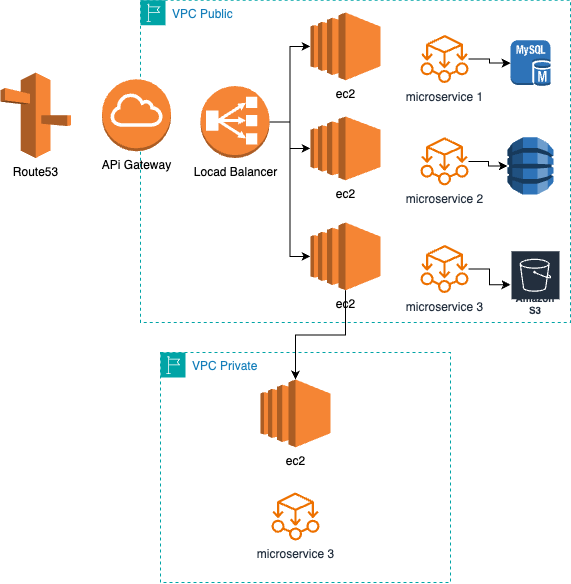

The diagram above was exported from draw.io. Its source (the exported page's mxGraphModel, read from the mxfile embedded in the PNG):
<mxGraphModel dx="1382" dy="761" grid="1" gridSize="10" guides="1" tooltips="1" connect="1" arrows="1" fold="1" page="1" pageScale="1" pageWidth="827" pageHeight="1169" math="0" shadow="0">
  <root>
    <mxCell id="0" />
    <mxCell id="1" parent="0" />
    <mxCell id="5wrKwHZqVC8qLzZ8ec0a-2" value="VPC Public" style="points=[[0,0],[0.25,0],[0.5,0],[0.75,0],[1,0],[1,0.25],[1,0.5],[1,0.75],[1,1],[0.75,1],[0.5,1],[0.25,1],[0,1],[0,0.75],[0,0.5],[0,0.25]];outlineConnect=0;gradientColor=none;html=1;whiteSpace=wrap;fontSize=12;fontStyle=0;container=1;pointerEvents=0;collapsible=0;recursiveResize=0;shape=mxgraph.aws4.group;grIcon=mxgraph.aws4.group_region;strokeColor=#00A4A6;fillColor=none;verticalAlign=top;align=left;spacingLeft=30;fontColor=#147EBA;dashed=1;" vertex="1" parent="1">
      <mxGeometry x="340" y="137.75" width="430" height="322.25" as="geometry" />
    </mxCell>
    <mxCell id="5wrKwHZqVC8qLzZ8ec0a-10" style="edgeStyle=orthogonalEdgeStyle;rounded=0;orthogonalLoop=1;jettySize=auto;html=1;exitX=1;exitY=0.5;exitDx=0;exitDy=0;exitPerimeter=0;" edge="1" parent="5wrKwHZqVC8qLzZ8ec0a-2" source="5wrKwHZqVC8qLzZ8ec0a-5" target="5wrKwHZqVC8qLzZ8ec0a-8">
      <mxGeometry relative="1" as="geometry" />
    </mxCell>
    <mxCell id="5wrKwHZqVC8qLzZ8ec0a-5" value="Locad Balancer" style="outlineConnect=0;dashed=0;verticalLabelPosition=bottom;verticalAlign=top;align=center;html=1;shape=mxgraph.aws3.classic_load_balancer;fillColor=#F58536;gradientColor=none;" vertex="1" parent="5wrKwHZqVC8qLzZ8ec0a-2">
      <mxGeometry x="60" y="85.75" width="69" height="72" as="geometry" />
    </mxCell>
    <mxCell id="5wrKwHZqVC8qLzZ8ec0a-6" value="ec2" style="outlineConnect=0;dashed=0;verticalLabelPosition=bottom;verticalAlign=top;align=center;html=1;shape=mxgraph.aws3.ec2;fillColor=#F58534;gradientColor=none;" vertex="1" parent="5wrKwHZqVC8qLzZ8ec0a-2">
      <mxGeometry x="170" y="12.25" width="70" height="67.75" as="geometry" />
    </mxCell>
    <mxCell id="5wrKwHZqVC8qLzZ8ec0a-7" style="edgeStyle=orthogonalEdgeStyle;rounded=0;orthogonalLoop=1;jettySize=auto;html=1;entryX=0;entryY=0.5;entryDx=0;entryDy=0;entryPerimeter=0;" edge="1" parent="5wrKwHZqVC8qLzZ8ec0a-2" source="5wrKwHZqVC8qLzZ8ec0a-5" target="5wrKwHZqVC8qLzZ8ec0a-6">
      <mxGeometry relative="1" as="geometry" />
    </mxCell>
    <mxCell id="5wrKwHZqVC8qLzZ8ec0a-9" value="ec2" style="outlineConnect=0;dashed=0;verticalLabelPosition=bottom;verticalAlign=top;align=center;html=1;shape=mxgraph.aws3.ec2;fillColor=#F58534;gradientColor=none;" vertex="1" parent="5wrKwHZqVC8qLzZ8ec0a-2">
      <mxGeometry x="170" y="222.25" width="70" height="67.75" as="geometry" />
    </mxCell>
    <mxCell id="5wrKwHZqVC8qLzZ8ec0a-8" value="ec2" style="outlineConnect=0;dashed=0;verticalLabelPosition=bottom;verticalAlign=top;align=center;html=1;shape=mxgraph.aws3.ec2;fillColor=#F58534;gradientColor=none;" vertex="1" parent="5wrKwHZqVC8qLzZ8ec0a-2">
      <mxGeometry x="170" y="116.25" width="70" height="63.75" as="geometry" />
    </mxCell>
    <mxCell id="5wrKwHZqVC8qLzZ8ec0a-11" style="edgeStyle=orthogonalEdgeStyle;rounded=0;orthogonalLoop=1;jettySize=auto;html=1;exitX=1;exitY=0.5;exitDx=0;exitDy=0;exitPerimeter=0;entryX=0;entryY=0.5;entryDx=0;entryDy=0;entryPerimeter=0;" edge="1" parent="5wrKwHZqVC8qLzZ8ec0a-2" source="5wrKwHZqVC8qLzZ8ec0a-5" target="5wrKwHZqVC8qLzZ8ec0a-9">
      <mxGeometry relative="1" as="geometry" />
    </mxCell>
    <mxCell id="5wrKwHZqVC8qLzZ8ec0a-12" value="microservice 1" style="sketch=0;outlineConnect=0;fontColor=#232F3E;gradientColor=none;fillColor=#ED7100;strokeColor=none;dashed=0;verticalLabelPosition=bottom;verticalAlign=top;align=center;html=1;fontSize=12;fontStyle=0;aspect=fixed;pointerEvents=1;shape=mxgraph.aws4.ec2_aws_microservice_extractor_for_net;" vertex="1" parent="5wrKwHZqVC8qLzZ8ec0a-2">
      <mxGeometry x="280" y="34.75" width="48" height="48" as="geometry" />
    </mxCell>
    <mxCell id="5wrKwHZqVC8qLzZ8ec0a-20" style="edgeStyle=orthogonalEdgeStyle;rounded=0;orthogonalLoop=1;jettySize=auto;html=1;" edge="1" parent="5wrKwHZqVC8qLzZ8ec0a-2" source="5wrKwHZqVC8qLzZ8ec0a-14" target="5wrKwHZqVC8qLzZ8ec0a-17">
      <mxGeometry relative="1" as="geometry" />
    </mxCell>
    <mxCell id="5wrKwHZqVC8qLzZ8ec0a-14" value="microservice 3" style="sketch=0;outlineConnect=0;fontColor=#232F3E;gradientColor=none;fillColor=#ED7100;strokeColor=none;dashed=0;verticalLabelPosition=bottom;verticalAlign=top;align=center;html=1;fontSize=12;fontStyle=0;aspect=fixed;pointerEvents=1;shape=mxgraph.aws4.ec2_aws_microservice_extractor_for_net;" vertex="1" parent="5wrKwHZqVC8qLzZ8ec0a-2">
      <mxGeometry x="280" y="244.75" width="48" height="48" as="geometry" />
    </mxCell>
    <mxCell id="5wrKwHZqVC8qLzZ8ec0a-13" value="microservice 2" style="sketch=0;outlineConnect=0;fontColor=#232F3E;gradientColor=none;fillColor=#ED7100;strokeColor=none;dashed=0;verticalLabelPosition=bottom;verticalAlign=top;align=center;html=1;fontSize=12;fontStyle=0;aspect=fixed;pointerEvents=1;shape=mxgraph.aws4.ec2_aws_microservice_extractor_for_net;" vertex="1" parent="5wrKwHZqVC8qLzZ8ec0a-2">
      <mxGeometry x="280" y="137.12" width="48" height="48" as="geometry" />
    </mxCell>
    <mxCell id="5wrKwHZqVC8qLzZ8ec0a-15" value="" style="outlineConnect=0;dashed=0;verticalLabelPosition=bottom;verticalAlign=top;align=center;html=1;shape=mxgraph.aws3.mysql_db_instance;fillColor=#2E73B8;gradientColor=none;" vertex="1" parent="5wrKwHZqVC8qLzZ8ec0a-2">
      <mxGeometry x="370" y="40" width="40" height="45.75" as="geometry" />
    </mxCell>
    <mxCell id="5wrKwHZqVC8qLzZ8ec0a-16" value="" style="outlineConnect=0;dashed=0;verticalLabelPosition=bottom;verticalAlign=top;align=center;html=1;shape=mxgraph.aws3.dynamo_db;fillColor=#2E73B8;gradientColor=none;" vertex="1" parent="5wrKwHZqVC8qLzZ8ec0a-2">
      <mxGeometry x="367" y="137.12" width="46" height="57.25" as="geometry" />
    </mxCell>
    <mxCell id="5wrKwHZqVC8qLzZ8ec0a-17" value="Amazon S3" style="sketch=0;outlineConnect=0;fontColor=#232F3E;gradientColor=none;strokeColor=#ffffff;fillColor=#232F3E;dashed=0;verticalLabelPosition=middle;verticalAlign=bottom;align=center;html=1;whiteSpace=wrap;fontSize=10;fontStyle=1;spacing=3;shape=mxgraph.aws4.productIcon;prIcon=mxgraph.aws4.s3;" vertex="1" parent="5wrKwHZqVC8qLzZ8ec0a-2">
      <mxGeometry x="370" y="250" width="50" height="68.75" as="geometry" />
    </mxCell>
    <mxCell id="5wrKwHZqVC8qLzZ8ec0a-18" style="edgeStyle=orthogonalEdgeStyle;rounded=0;orthogonalLoop=1;jettySize=auto;html=1;entryX=0;entryY=0.5;entryDx=0;entryDy=0;entryPerimeter=0;" edge="1" parent="5wrKwHZqVC8qLzZ8ec0a-2" source="5wrKwHZqVC8qLzZ8ec0a-12" target="5wrKwHZqVC8qLzZ8ec0a-15">
      <mxGeometry relative="1" as="geometry" />
    </mxCell>
    <mxCell id="5wrKwHZqVC8qLzZ8ec0a-19" style="edgeStyle=orthogonalEdgeStyle;rounded=0;orthogonalLoop=1;jettySize=auto;html=1;entryX=0;entryY=0.5;entryDx=0;entryDy=0;entryPerimeter=0;" edge="1" parent="5wrKwHZqVC8qLzZ8ec0a-2" source="5wrKwHZqVC8qLzZ8ec0a-13" target="5wrKwHZqVC8qLzZ8ec0a-16">
      <mxGeometry relative="1" as="geometry" />
    </mxCell>
    <mxCell id="5wrKwHZqVC8qLzZ8ec0a-1" value="Route53" style="outlineConnect=0;dashed=0;verticalLabelPosition=bottom;verticalAlign=top;align=center;html=1;shape=mxgraph.aws3.route_53;fillColor=#F58536;gradientColor=none;" vertex="1" parent="1">
      <mxGeometry x="200" y="210" width="70.5" height="85.5" as="geometry" />
    </mxCell>
    <mxCell id="5wrKwHZqVC8qLzZ8ec0a-3" value="APi Gateway" style="outlineConnect=0;dashed=0;verticalLabelPosition=bottom;verticalAlign=top;align=center;html=1;shape=mxgraph.aws3.internet_gateway;fillColor=#F58534;gradientColor=none;" vertex="1" parent="1">
      <mxGeometry x="301.5" y="216.75" width="69" height="72" as="geometry" />
    </mxCell>
    <mxCell id="5wrKwHZqVC8qLzZ8ec0a-4" value="VPC Private" style="points=[[0,0],[0.25,0],[0.5,0],[0.75,0],[1,0],[1,0.25],[1,0.5],[1,0.75],[1,1],[0.75,1],[0.5,1],[0.25,1],[0,1],[0,0.75],[0,0.5],[0,0.25]];outlineConnect=0;gradientColor=none;html=1;whiteSpace=wrap;fontSize=12;fontStyle=0;container=1;pointerEvents=0;collapsible=0;recursiveResize=0;shape=mxgraph.aws4.group;grIcon=mxgraph.aws4.group_region;strokeColor=#00A4A6;fillColor=none;verticalAlign=top;align=left;spacingLeft=30;fontColor=#147EBA;dashed=1;" vertex="1" parent="1">
      <mxGeometry x="360" y="490" width="290" height="230" as="geometry" />
    </mxCell>
    <mxCell id="5wrKwHZqVC8qLzZ8ec0a-21" value="microservice 3" style="sketch=0;outlineConnect=0;fontColor=#232F3E;gradientColor=none;fillColor=#ED7100;strokeColor=none;dashed=0;verticalLabelPosition=bottom;verticalAlign=top;align=center;html=1;fontSize=12;fontStyle=0;aspect=fixed;pointerEvents=1;shape=mxgraph.aws4.ec2_aws_microservice_extractor_for_net;" vertex="1" parent="5wrKwHZqVC8qLzZ8ec0a-4">
      <mxGeometry x="111" y="140" width="48" height="48" as="geometry" />
    </mxCell>
    <mxCell id="5wrKwHZqVC8qLzZ8ec0a-22" value="ec2" style="outlineConnect=0;dashed=0;verticalLabelPosition=bottom;verticalAlign=top;align=center;html=1;shape=mxgraph.aws3.ec2;fillColor=#F58534;gradientColor=none;" vertex="1" parent="5wrKwHZqVC8qLzZ8ec0a-4">
      <mxGeometry x="100" y="27" width="70" height="67.75" as="geometry" />
    </mxCell>
    <mxCell id="5wrKwHZqVC8qLzZ8ec0a-23" style="edgeStyle=orthogonalEdgeStyle;rounded=0;orthogonalLoop=1;jettySize=auto;html=1;entryX=0.5;entryY=0;entryDx=0;entryDy=0;entryPerimeter=0;" edge="1" parent="1" source="5wrKwHZqVC8qLzZ8ec0a-9" target="5wrKwHZqVC8qLzZ8ec0a-22">
      <mxGeometry relative="1" as="geometry" />
    </mxCell>
  </root>
</mxGraphModel>